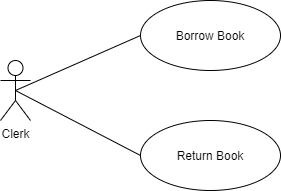

The diagram above was exported from draw.io. Its source (the exported page's mxGraphModel, read from the mxfile embedded in the PNG):
<mxGraphModel dx="261" dy="800" grid="1" gridSize="10" guides="1" tooltips="1" connect="1" arrows="1" fold="1" page="1" pageScale="1" pageWidth="850" pageHeight="1100" math="0" shadow="0">
  <root>
    <mxCell id="0" />
    <mxCell id="1" parent="0" />
    <mxCell id="8" style="edgeStyle=none;rounded=0;orthogonalLoop=1;jettySize=auto;html=1;exitX=0.5;exitY=0.5;exitDx=0;exitDy=0;exitPerimeter=0;entryX=0;entryY=0.5;entryDx=0;entryDy=0;endArrow=none;endFill=0;" parent="1" source="2" target="3" edge="1">
      <mxGeometry relative="1" as="geometry" />
    </mxCell>
    <mxCell id="9" style="edgeStyle=none;rounded=0;orthogonalLoop=1;jettySize=auto;html=1;exitX=0.5;exitY=0.5;exitDx=0;exitDy=0;exitPerimeter=0;entryX=0;entryY=0.5;entryDx=0;entryDy=0;endArrow=none;endFill=0;" parent="1" source="2" target="4" edge="1">
      <mxGeometry relative="1" as="geometry" />
    </mxCell>
    <mxCell id="2" value="Clerk" style="shape=umlActor;verticalLabelPosition=bottom;verticalAlign=top;html=1;" parent="1" vertex="1">
      <mxGeometry x="270" y="210" width="30" height="60" as="geometry" />
    </mxCell>
    <mxCell id="3" value="Borrow Book" style="ellipse;whiteSpace=wrap;html=1;" parent="1" vertex="1">
      <mxGeometry x="410" y="150" width="140" height="70" as="geometry" />
    </mxCell>
    <mxCell id="4" value="Return Book" style="ellipse;whiteSpace=wrap;html=1;" parent="1" vertex="1">
      <mxGeometry x="410" y="270" width="140" height="70" as="geometry" />
    </mxCell>
  </root>
</mxGraphModel>